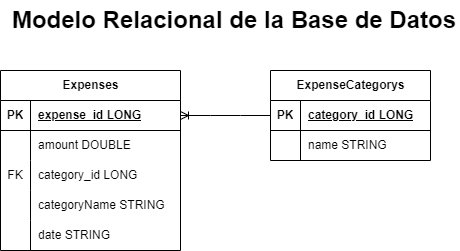

The diagram above was exported from draw.io. Its source (the exported page's mxGraphModel, read from the mxfile embedded in the PNG):
<mxGraphModel dx="1432" dy="749" grid="1" gridSize="10" guides="1" tooltips="1" connect="1" arrows="1" fold="1" page="1" pageScale="1" pageWidth="827" pageHeight="1169" math="0" shadow="0">
  <root>
    <mxCell id="0" />
    <mxCell id="1" parent="0" />
    <mxCell id="NKyowkvk_CmzVm6qqulo-1" value="Expenses" style="shape=table;startSize=30;container=1;collapsible=1;childLayout=tableLayout;fixedRows=1;rowLines=0;fontStyle=1;align=center;resizeLast=1;html=1;" vertex="1" parent="1">
      <mxGeometry x="180" y="160" width="180" height="180" as="geometry" />
    </mxCell>
    <mxCell id="NKyowkvk_CmzVm6qqulo-2" value="" style="shape=tableRow;horizontal=0;startSize=0;swimlaneHead=0;swimlaneBody=0;fillColor=none;collapsible=0;dropTarget=0;points=[[0,0.5],[1,0.5]];portConstraint=eastwest;top=0;left=0;right=0;bottom=1;" vertex="1" parent="NKyowkvk_CmzVm6qqulo-1">
      <mxGeometry y="30" width="180" height="30" as="geometry" />
    </mxCell>
    <mxCell id="NKyowkvk_CmzVm6qqulo-3" value="PK" style="shape=partialRectangle;connectable=0;fillColor=none;top=0;left=0;bottom=0;right=0;fontStyle=1;overflow=hidden;whiteSpace=wrap;html=1;" vertex="1" parent="NKyowkvk_CmzVm6qqulo-2">
      <mxGeometry width="30" height="30" as="geometry">
        <mxRectangle width="30" height="30" as="alternateBounds" />
      </mxGeometry>
    </mxCell>
    <mxCell id="NKyowkvk_CmzVm6qqulo-4" value="expense_id LONG" style="shape=partialRectangle;connectable=0;fillColor=none;top=0;left=0;bottom=0;right=0;align=left;spacingLeft=6;fontStyle=5;overflow=hidden;whiteSpace=wrap;html=1;" vertex="1" parent="NKyowkvk_CmzVm6qqulo-2">
      <mxGeometry x="30" width="150" height="30" as="geometry">
        <mxRectangle width="150" height="30" as="alternateBounds" />
      </mxGeometry>
    </mxCell>
    <mxCell id="NKyowkvk_CmzVm6qqulo-5" value="" style="shape=tableRow;horizontal=0;startSize=0;swimlaneHead=0;swimlaneBody=0;fillColor=none;collapsible=0;dropTarget=0;points=[[0,0.5],[1,0.5]];portConstraint=eastwest;top=0;left=0;right=0;bottom=0;" vertex="1" parent="NKyowkvk_CmzVm6qqulo-1">
      <mxGeometry y="60" width="180" height="30" as="geometry" />
    </mxCell>
    <mxCell id="NKyowkvk_CmzVm6qqulo-6" value="" style="shape=partialRectangle;connectable=0;fillColor=none;top=0;left=0;bottom=0;right=0;editable=1;overflow=hidden;whiteSpace=wrap;html=1;" vertex="1" parent="NKyowkvk_CmzVm6qqulo-5">
      <mxGeometry width="30" height="30" as="geometry">
        <mxRectangle width="30" height="30" as="alternateBounds" />
      </mxGeometry>
    </mxCell>
    <mxCell id="NKyowkvk_CmzVm6qqulo-7" value="amount DOUBLE" style="shape=partialRectangle;connectable=0;fillColor=none;top=0;left=0;bottom=0;right=0;align=left;spacingLeft=6;overflow=hidden;whiteSpace=wrap;html=1;" vertex="1" parent="NKyowkvk_CmzVm6qqulo-5">
      <mxGeometry x="30" width="150" height="30" as="geometry">
        <mxRectangle width="150" height="30" as="alternateBounds" />
      </mxGeometry>
    </mxCell>
    <mxCell id="NKyowkvk_CmzVm6qqulo-8" value="" style="shape=tableRow;horizontal=0;startSize=0;swimlaneHead=0;swimlaneBody=0;fillColor=none;collapsible=0;dropTarget=0;points=[[0,0.5],[1,0.5]];portConstraint=eastwest;top=0;left=0;right=0;bottom=0;" vertex="1" parent="NKyowkvk_CmzVm6qqulo-1">
      <mxGeometry y="90" width="180" height="30" as="geometry" />
    </mxCell>
    <mxCell id="NKyowkvk_CmzVm6qqulo-9" value="FK" style="shape=partialRectangle;connectable=0;fillColor=none;top=0;left=0;bottom=0;right=0;editable=1;overflow=hidden;whiteSpace=wrap;html=1;" vertex="1" parent="NKyowkvk_CmzVm6qqulo-8">
      <mxGeometry width="30" height="30" as="geometry">
        <mxRectangle width="30" height="30" as="alternateBounds" />
      </mxGeometry>
    </mxCell>
    <mxCell id="NKyowkvk_CmzVm6qqulo-10" value="category_id LONG" style="shape=partialRectangle;connectable=0;fillColor=none;top=0;left=0;bottom=0;right=0;align=left;spacingLeft=6;overflow=hidden;whiteSpace=wrap;html=1;" vertex="1" parent="NKyowkvk_CmzVm6qqulo-8">
      <mxGeometry x="30" width="150" height="30" as="geometry">
        <mxRectangle width="150" height="30" as="alternateBounds" />
      </mxGeometry>
    </mxCell>
    <mxCell id="NKyowkvk_CmzVm6qqulo-11" value="" style="shape=tableRow;horizontal=0;startSize=0;swimlaneHead=0;swimlaneBody=0;fillColor=none;collapsible=0;dropTarget=0;points=[[0,0.5],[1,0.5]];portConstraint=eastwest;top=0;left=0;right=0;bottom=0;" vertex="1" parent="NKyowkvk_CmzVm6qqulo-1">
      <mxGeometry y="120" width="180" height="30" as="geometry" />
    </mxCell>
    <mxCell id="NKyowkvk_CmzVm6qqulo-12" value="" style="shape=partialRectangle;connectable=0;fillColor=none;top=0;left=0;bottom=0;right=0;editable=1;overflow=hidden;whiteSpace=wrap;html=1;" vertex="1" parent="NKyowkvk_CmzVm6qqulo-11">
      <mxGeometry width="30" height="30" as="geometry">
        <mxRectangle width="30" height="30" as="alternateBounds" />
      </mxGeometry>
    </mxCell>
    <mxCell id="NKyowkvk_CmzVm6qqulo-13" value="categoryName STRING" style="shape=partialRectangle;connectable=0;fillColor=none;top=0;left=0;bottom=0;right=0;align=left;spacingLeft=6;overflow=hidden;whiteSpace=wrap;html=1;" vertex="1" parent="NKyowkvk_CmzVm6qqulo-11">
      <mxGeometry x="30" width="150" height="30" as="geometry">
        <mxRectangle width="150" height="30" as="alternateBounds" />
      </mxGeometry>
    </mxCell>
    <mxCell id="NKyowkvk_CmzVm6qqulo-43" value="" style="shape=tableRow;horizontal=0;startSize=0;swimlaneHead=0;swimlaneBody=0;fillColor=none;collapsible=0;dropTarget=0;points=[[0,0.5],[1,0.5]];portConstraint=eastwest;top=0;left=0;right=0;bottom=0;" vertex="1" parent="NKyowkvk_CmzVm6qqulo-1">
      <mxGeometry y="150" width="180" height="30" as="geometry" />
    </mxCell>
    <mxCell id="NKyowkvk_CmzVm6qqulo-44" value="" style="shape=partialRectangle;connectable=0;fillColor=none;top=0;left=0;bottom=0;right=0;editable=1;overflow=hidden;whiteSpace=wrap;html=1;" vertex="1" parent="NKyowkvk_CmzVm6qqulo-43">
      <mxGeometry width="30" height="30" as="geometry">
        <mxRectangle width="30" height="30" as="alternateBounds" />
      </mxGeometry>
    </mxCell>
    <mxCell id="NKyowkvk_CmzVm6qqulo-45" value="date STRING" style="shape=partialRectangle;connectable=0;fillColor=none;top=0;left=0;bottom=0;right=0;align=left;spacingLeft=6;overflow=hidden;whiteSpace=wrap;html=1;" vertex="1" parent="NKyowkvk_CmzVm6qqulo-43">
      <mxGeometry x="30" width="150" height="30" as="geometry">
        <mxRectangle width="150" height="30" as="alternateBounds" />
      </mxGeometry>
    </mxCell>
    <mxCell id="NKyowkvk_CmzVm6qqulo-14" value="ExpenseCategorys" style="shape=table;startSize=30;container=1;collapsible=1;childLayout=tableLayout;fixedRows=1;rowLines=0;fontStyle=1;align=center;resizeLast=1;html=1;" vertex="1" parent="1">
      <mxGeometry x="450" y="160" width="160" height="90" as="geometry" />
    </mxCell>
    <mxCell id="NKyowkvk_CmzVm6qqulo-15" value="" style="shape=tableRow;horizontal=0;startSize=0;swimlaneHead=0;swimlaneBody=0;fillColor=none;collapsible=0;dropTarget=0;points=[[0,0.5],[1,0.5]];portConstraint=eastwest;top=0;left=0;right=0;bottom=1;" vertex="1" parent="NKyowkvk_CmzVm6qqulo-14">
      <mxGeometry y="30" width="160" height="30" as="geometry" />
    </mxCell>
    <mxCell id="NKyowkvk_CmzVm6qqulo-16" value="PK" style="shape=partialRectangle;connectable=0;fillColor=none;top=0;left=0;bottom=0;right=0;fontStyle=1;overflow=hidden;whiteSpace=wrap;html=1;" vertex="1" parent="NKyowkvk_CmzVm6qqulo-15">
      <mxGeometry width="30" height="30" as="geometry">
        <mxRectangle width="30" height="30" as="alternateBounds" />
      </mxGeometry>
    </mxCell>
    <mxCell id="NKyowkvk_CmzVm6qqulo-17" value="category_id LONG" style="shape=partialRectangle;connectable=0;fillColor=none;top=0;left=0;bottom=0;right=0;align=left;spacingLeft=6;fontStyle=5;overflow=hidden;whiteSpace=wrap;html=1;" vertex="1" parent="NKyowkvk_CmzVm6qqulo-15">
      <mxGeometry x="30" width="130" height="30" as="geometry">
        <mxRectangle width="130" height="30" as="alternateBounds" />
      </mxGeometry>
    </mxCell>
    <mxCell id="NKyowkvk_CmzVm6qqulo-18" value="" style="shape=tableRow;horizontal=0;startSize=0;swimlaneHead=0;swimlaneBody=0;fillColor=none;collapsible=0;dropTarget=0;points=[[0,0.5],[1,0.5]];portConstraint=eastwest;top=0;left=0;right=0;bottom=0;" vertex="1" parent="NKyowkvk_CmzVm6qqulo-14">
      <mxGeometry y="60" width="160" height="30" as="geometry" />
    </mxCell>
    <mxCell id="NKyowkvk_CmzVm6qqulo-19" value="" style="shape=partialRectangle;connectable=0;fillColor=none;top=0;left=0;bottom=0;right=0;editable=1;overflow=hidden;whiteSpace=wrap;html=1;" vertex="1" parent="NKyowkvk_CmzVm6qqulo-18">
      <mxGeometry width="30" height="30" as="geometry">
        <mxRectangle width="30" height="30" as="alternateBounds" />
      </mxGeometry>
    </mxCell>
    <mxCell id="NKyowkvk_CmzVm6qqulo-20" value="name STRING" style="shape=partialRectangle;connectable=0;fillColor=none;top=0;left=0;bottom=0;right=0;align=left;spacingLeft=6;overflow=hidden;whiteSpace=wrap;html=1;" vertex="1" parent="NKyowkvk_CmzVm6qqulo-18">
      <mxGeometry x="30" width="130" height="30" as="geometry">
        <mxRectangle width="130" height="30" as="alternateBounds" />
      </mxGeometry>
    </mxCell>
    <mxCell id="NKyowkvk_CmzVm6qqulo-47" value="" style="edgeStyle=entityRelationEdgeStyle;fontSize=12;html=1;endArrow=ERoneToMany;rounded=0;exitX=0;exitY=0.5;exitDx=0;exitDy=0;entryX=1;entryY=0.5;entryDx=0;entryDy=0;" edge="1" parent="1" source="NKyowkvk_CmzVm6qqulo-15" target="NKyowkvk_CmzVm6qqulo-2">
      <mxGeometry width="100" height="100" relative="1" as="geometry">
        <mxPoint x="364" y="255" as="sourcePoint" />
        <mxPoint x="460" y="155" as="targetPoint" />
      </mxGeometry>
    </mxCell>
    <mxCell id="NKyowkvk_CmzVm6qqulo-49" value="&lt;font style=&quot;font-size: 24px;&quot;&gt;&lt;b style=&quot;&quot;&gt;Modelo Relacional de la Base de Datos&lt;/b&gt;&lt;/font&gt;" style="text;strokeColor=none;align=center;fillColor=none;html=1;verticalAlign=middle;whiteSpace=wrap;rounded=0;" vertex="1" parent="1">
      <mxGeometry x="189" y="90" width="450" height="40" as="geometry" />
    </mxCell>
  </root>
</mxGraphModel>